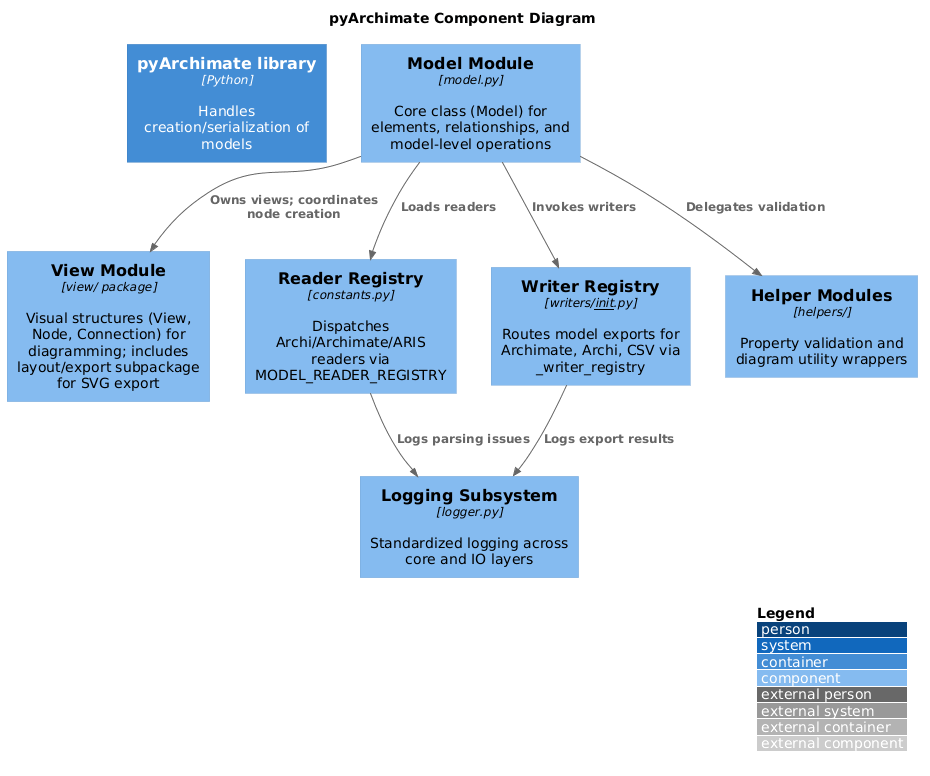

The diagram above was rendered by PlantUML. Its source (embedded in the PNG):
@startuml
!includeurl <C4/C4_Component>
title pyArchimate Component Diagram
LAYOUT_WITH_LEGEND()

Container(pyArchimateLib, "pyArchimate library", "Python", "Handles creation/serialization of models")

Component(modelMod, "Model Module", "model.py", "Core class (Model) for elements, relationships, and model-level operations")
Component(viewMod, "View Module", "view/ package", "Visual structures (View, Node, Connection) for diagramming; includes layout/export subpackage for SVG export")
Component(readerRegistry, "Reader Registry", "constants.py", "Dispatches Archi/Archimate/ARIS readers via MODEL_READER_REGISTRY")
Component(writerRegistry, "Writer Registry", "writers/__init__.py", "Routes model exports for Archimate, Archi, CSV via _writer_registry")
Component(logging, "Logging Subsystem", "logger.py", "Standardized logging across core and IO layers")
Component(helpers, "Helper Modules", "helpers/", "Property validation and diagram utility wrappers")

Rel(modelMod, viewMod, "Owns views; coordinates node creation")
Rel(modelMod, readerRegistry, "Loads readers")
Rel(modelMod, writerRegistry, "Invokes writers")
Rel(modelMod, helpers, "Delegates validation")
Rel(readerRegistry, logging, "Logs parsing issues")
Rel(writerRegistry, logging, "Logs export results")

@enduml